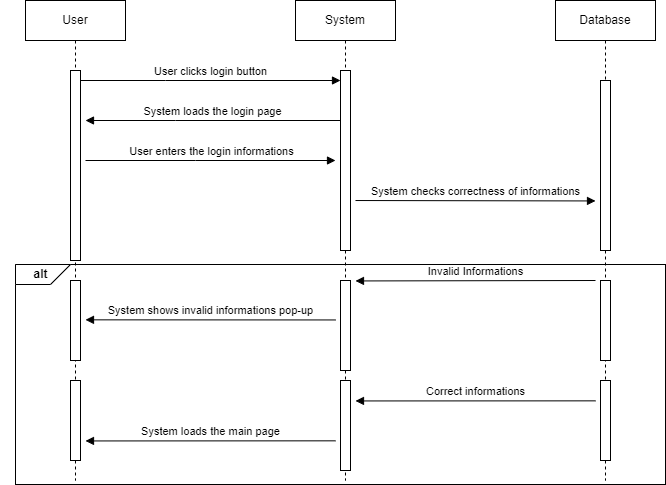

The diagram above was exported from draw.io. Its source (the exported page's mxGraphModel, read from the mxfile embedded in the PNG):
<mxGraphModel dx="1011" dy="544" grid="1" gridSize="10" guides="1" tooltips="1" connect="1" arrows="1" fold="1" page="1" pageScale="1" pageWidth="850" pageHeight="1100" math="0" shadow="0">
  <root>
    <mxCell id="0" />
    <mxCell id="1" parent="0" />
    <mxCell id="aM9ryv3xv72pqoxQDRHE-1" value="User" style="shape=umlLifeline;perimeter=lifelinePerimeter;whiteSpace=wrap;html=1;container=0;dropTarget=0;collapsible=0;recursiveResize=0;outlineConnect=0;portConstraint=eastwest;newEdgeStyle={&quot;edgeStyle&quot;:&quot;elbowEdgeStyle&quot;,&quot;elbow&quot;:&quot;vertical&quot;,&quot;curved&quot;:0,&quot;rounded&quot;:0};" parent="1" vertex="1">
      <mxGeometry x="40" y="40" width="100" height="480" as="geometry" />
    </mxCell>
    <mxCell id="aM9ryv3xv72pqoxQDRHE-2" value="" style="html=1;points=[];perimeter=orthogonalPerimeter;outlineConnect=0;targetShapes=umlLifeline;portConstraint=eastwest;newEdgeStyle={&quot;edgeStyle&quot;:&quot;elbowEdgeStyle&quot;,&quot;elbow&quot;:&quot;vertical&quot;,&quot;curved&quot;:0,&quot;rounded&quot;:0};" parent="aM9ryv3xv72pqoxQDRHE-1" vertex="1">
      <mxGeometry x="45" y="70" width="10" height="190" as="geometry" />
    </mxCell>
    <mxCell id="aM9ryv3xv72pqoxQDRHE-5" value="System" style="shape=umlLifeline;perimeter=lifelinePerimeter;whiteSpace=wrap;html=1;container=0;dropTarget=0;collapsible=0;recursiveResize=0;outlineConnect=0;portConstraint=eastwest;newEdgeStyle={&quot;edgeStyle&quot;:&quot;elbowEdgeStyle&quot;,&quot;elbow&quot;:&quot;vertical&quot;,&quot;curved&quot;:0,&quot;rounded&quot;:0};" parent="1" vertex="1">
      <mxGeometry x="310" y="40" width="100" height="480" as="geometry" />
    </mxCell>
    <mxCell id="aM9ryv3xv72pqoxQDRHE-6" value="" style="html=1;points=[];perimeter=orthogonalPerimeter;outlineConnect=0;targetShapes=umlLifeline;portConstraint=eastwest;newEdgeStyle={&quot;edgeStyle&quot;:&quot;elbowEdgeStyle&quot;,&quot;elbow&quot;:&quot;vertical&quot;,&quot;curved&quot;:0,&quot;rounded&quot;:0};" parent="aM9ryv3xv72pqoxQDRHE-5" vertex="1">
      <mxGeometry x="45" y="70" width="10" height="180" as="geometry" />
    </mxCell>
    <mxCell id="QClND0qTnOgfh0qxA7Qw-7" value="" style="html=1;points=[];perimeter=orthogonalPerimeter;outlineConnect=0;targetShapes=umlLifeline;portConstraint=eastwest;newEdgeStyle={&quot;edgeStyle&quot;:&quot;elbowEdgeStyle&quot;,&quot;elbow&quot;:&quot;vertical&quot;,&quot;curved&quot;:0,&quot;rounded&quot;:0};" vertex="1" parent="aM9ryv3xv72pqoxQDRHE-5">
      <mxGeometry x="45" y="280" width="10" height="90" as="geometry" />
    </mxCell>
    <mxCell id="QClND0qTnOgfh0qxA7Qw-13" value="" style="html=1;points=[];perimeter=orthogonalPerimeter;outlineConnect=0;targetShapes=umlLifeline;portConstraint=eastwest;newEdgeStyle={&quot;edgeStyle&quot;:&quot;elbowEdgeStyle&quot;,&quot;elbow&quot;:&quot;vertical&quot;,&quot;curved&quot;:0,&quot;rounded&quot;:0};" vertex="1" parent="aM9ryv3xv72pqoxQDRHE-5">
      <mxGeometry x="45" y="380" width="10" height="90" as="geometry" />
    </mxCell>
    <mxCell id="aM9ryv3xv72pqoxQDRHE-7" value="User clicks login button" style="html=1;verticalAlign=bottom;endArrow=block;edgeStyle=elbowEdgeStyle;elbow=horizontal;curved=0;rounded=0;" parent="1" source="aM9ryv3xv72pqoxQDRHE-2" target="aM9ryv3xv72pqoxQDRHE-6" edge="1">
      <mxGeometry relative="1" as="geometry">
        <mxPoint x="195" y="130" as="sourcePoint" />
        <Array as="points">
          <mxPoint x="180" y="120" />
        </Array>
      </mxGeometry>
    </mxCell>
    <mxCell id="aM9ryv3xv72pqoxQDRHE-9" value="System loads the login page" style="html=1;verticalAlign=bottom;endArrow=block;edgeStyle=elbowEdgeStyle;elbow=vertical;curved=0;rounded=0;" parent="1" source="aM9ryv3xv72pqoxQDRHE-6" edge="1">
      <mxGeometry relative="1" as="geometry">
        <mxPoint x="175" y="160" as="sourcePoint" />
        <Array as="points">
          <mxPoint x="190" y="160" />
        </Array>
        <mxPoint x="100" y="160" as="targetPoint" />
      </mxGeometry>
    </mxCell>
    <mxCell id="QClND0qTnOgfh0qxA7Qw-1" value="Database" style="shape=umlLifeline;perimeter=lifelinePerimeter;whiteSpace=wrap;html=1;container=0;dropTarget=0;collapsible=0;recursiveResize=0;outlineConnect=0;portConstraint=eastwest;newEdgeStyle={&quot;edgeStyle&quot;:&quot;elbowEdgeStyle&quot;,&quot;elbow&quot;:&quot;vertical&quot;,&quot;curved&quot;:0,&quot;rounded&quot;:0};" vertex="1" parent="1">
      <mxGeometry x="570" y="40" width="100" height="480" as="geometry" />
    </mxCell>
    <mxCell id="QClND0qTnOgfh0qxA7Qw-2" value="" style="html=1;points=[];perimeter=orthogonalPerimeter;outlineConnect=0;targetShapes=umlLifeline;portConstraint=eastwest;newEdgeStyle={&quot;edgeStyle&quot;:&quot;elbowEdgeStyle&quot;,&quot;elbow&quot;:&quot;vertical&quot;,&quot;curved&quot;:0,&quot;rounded&quot;:0};" vertex="1" parent="QClND0qTnOgfh0qxA7Qw-1">
      <mxGeometry x="45" y="80" width="10" height="170" as="geometry" />
    </mxCell>
    <mxCell id="QClND0qTnOgfh0qxA7Qw-12" value="" style="html=1;points=[];perimeter=orthogonalPerimeter;outlineConnect=0;targetShapes=umlLifeline;portConstraint=eastwest;newEdgeStyle={&quot;edgeStyle&quot;:&quot;elbowEdgeStyle&quot;,&quot;elbow&quot;:&quot;vertical&quot;,&quot;curved&quot;:0,&quot;rounded&quot;:0};" vertex="1" parent="QClND0qTnOgfh0qxA7Qw-1">
      <mxGeometry x="45" y="380" width="10" height="80" as="geometry" />
    </mxCell>
    <mxCell id="QClND0qTnOgfh0qxA7Qw-8" value="" style="html=1;points=[];perimeter=orthogonalPerimeter;outlineConnect=0;targetShapes=umlLifeline;portConstraint=eastwest;newEdgeStyle={&quot;edgeStyle&quot;:&quot;elbowEdgeStyle&quot;,&quot;elbow&quot;:&quot;vertical&quot;,&quot;curved&quot;:0,&quot;rounded&quot;:0};" vertex="1" parent="QClND0qTnOgfh0qxA7Qw-1">
      <mxGeometry x="45" y="280" width="10" height="80" as="geometry" />
    </mxCell>
    <mxCell id="QClND0qTnOgfh0qxA7Qw-3" value="User enters the login informations" style="html=1;verticalAlign=bottom;endArrow=block;edgeStyle=elbowEdgeStyle;elbow=vertical;curved=0;rounded=0;" edge="1" parent="1">
      <mxGeometry relative="1" as="geometry">
        <mxPoint x="100" y="200" as="sourcePoint" />
        <Array as="points">
          <mxPoint x="210" y="200" />
        </Array>
        <mxPoint x="350" y="200" as="targetPoint" />
        <mxPoint as="offset" />
      </mxGeometry>
    </mxCell>
    <mxCell id="QClND0qTnOgfh0qxA7Qw-4" value="System checks correctness of informations" style="html=1;verticalAlign=bottom;endArrow=block;edgeStyle=elbowEdgeStyle;elbow=vertical;curved=0;rounded=0;exitX=0.5;exitY=0.706;exitDx=0;exitDy=0;exitPerimeter=0;" edge="1" parent="1">
      <mxGeometry x="0.0001" relative="1" as="geometry">
        <mxPoint x="370" y="240.01999999999998" as="sourcePoint" />
        <Array as="points" />
        <mxPoint x="610" y="240" as="targetPoint" />
        <mxPoint as="offset" />
      </mxGeometry>
    </mxCell>
    <mxCell id="QClND0qTnOgfh0qxA7Qw-6" value="" style="rounded=0;whiteSpace=wrap;html=1;gradientColor=none;fillColor=none;" vertex="1" parent="1">
      <mxGeometry x="30" y="304" width="650" height="220" as="geometry" />
    </mxCell>
    <mxCell id="QClND0qTnOgfh0qxA7Qw-9" value="Invalid Informations" style="html=1;verticalAlign=bottom;endArrow=block;edgeStyle=elbowEdgeStyle;elbow=vertical;curved=0;rounded=0;" edge="1" parent="1">
      <mxGeometry relative="1" as="geometry">
        <mxPoint x="610" y="319.99695652173926" as="sourcePoint" />
        <Array as="points" />
        <mxPoint x="370" y="320.43" as="targetPoint" />
        <mxPoint as="offset" />
      </mxGeometry>
    </mxCell>
    <mxCell id="QClND0qTnOgfh0qxA7Qw-10" value="" style="html=1;points=[];perimeter=orthogonalPerimeter;outlineConnect=0;targetShapes=umlLifeline;portConstraint=eastwest;newEdgeStyle={&quot;edgeStyle&quot;:&quot;elbowEdgeStyle&quot;,&quot;elbow&quot;:&quot;vertical&quot;,&quot;curved&quot;:0,&quot;rounded&quot;:0};" vertex="1" parent="1">
      <mxGeometry x="85" y="320" width="10" height="80" as="geometry" />
    </mxCell>
    <mxCell id="QClND0qTnOgfh0qxA7Qw-14" value="Correct informations" style="html=1;verticalAlign=bottom;endArrow=block;edgeStyle=elbowEdgeStyle;elbow=vertical;curved=0;rounded=0;" edge="1" parent="1">
      <mxGeometry relative="1" as="geometry">
        <mxPoint x="610" y="440.35" as="sourcePoint" />
        <Array as="points" />
        <mxPoint x="370" y="440" as="targetPoint" />
        <mxPoint as="offset" />
      </mxGeometry>
    </mxCell>
    <mxCell id="QClND0qTnOgfh0qxA7Qw-15" value="System loads the main page" style="html=1;verticalAlign=bottom;endArrow=block;edgeStyle=elbowEdgeStyle;elbow=vertical;curved=0;rounded=0;" edge="1" parent="1">
      <mxGeometry relative="1" as="geometry">
        <mxPoint x="350" y="480.33000000000004" as="sourcePoint" />
        <Array as="points" />
        <mxPoint x="100" y="480" as="targetPoint" />
        <mxPoint as="offset" />
      </mxGeometry>
    </mxCell>
    <mxCell id="QClND0qTnOgfh0qxA7Qw-16" value="" style="html=1;points=[];perimeter=orthogonalPerimeter;outlineConnect=0;targetShapes=umlLifeline;portConstraint=eastwest;newEdgeStyle={&quot;edgeStyle&quot;:&quot;elbowEdgeStyle&quot;,&quot;elbow&quot;:&quot;vertical&quot;,&quot;curved&quot;:0,&quot;rounded&quot;:0};" vertex="1" parent="1">
      <mxGeometry x="85" y="420" width="10" height="80" as="geometry" />
    </mxCell>
    <mxCell id="QClND0qTnOgfh0qxA7Qw-17" value="" style="verticalLabelPosition=bottom;verticalAlign=top;html=1;shape=card;whiteSpace=wrap;size=20;arcSize=12;rotation=-180;" vertex="1" parent="1">
      <mxGeometry x="30" y="304" width="55" height="20" as="geometry" />
    </mxCell>
    <mxCell id="QClND0qTnOgfh0qxA7Qw-18" value="alt" style="text;align=center;fontStyle=1;verticalAlign=middle;spacingLeft=3;spacingRight=3;strokeColor=none;rotatable=0;points=[[0,0.5],[1,0.5]];portConstraint=eastwest;html=1;" vertex="1" parent="1">
      <mxGeometry x="15" y="301" width="80" height="26" as="geometry" />
    </mxCell>
    <mxCell id="QClND0qTnOgfh0qxA7Qw-26" value="System shows invalid informations pop-up" style="html=1;verticalAlign=bottom;endArrow=block;edgeStyle=elbowEdgeStyle;elbow=vertical;curved=0;rounded=0;" edge="1" parent="1">
      <mxGeometry relative="1" as="geometry">
        <mxPoint x="350" y="359.44695652173925" as="sourcePoint" />
        <Array as="points" />
        <mxPoint x="100" y="360" as="targetPoint" />
        <mxPoint as="offset" />
      </mxGeometry>
    </mxCell>
  </root>
</mxGraphModel>